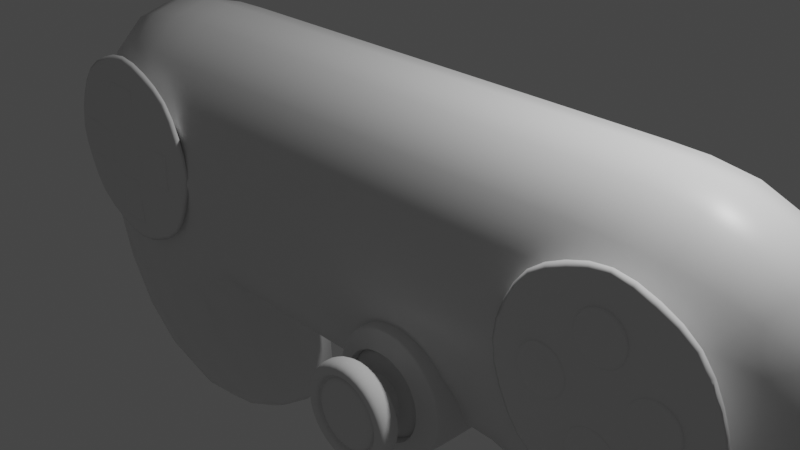 # Source: dualshock.blend  (saved by Blender 2.82.7; exported with 4.5.12 LTS)
import bpy
from mathutils import Matrix  # noqa: F401  (used for matrix-valued properties, if any)

bpy.ops.wm.read_factory_settings(use_empty=True)
scene = bpy.context.scene
scene.name = 'Scene'

# ---- collections
col_collection = bpy.data.collections.new('Collection'); scene.collection.children.link(col_collection)
col_r_stick = bpy.data.collections.new('r stick'); scene.collection.children.link(col_r_stick)
col_l_stick = bpy.data.collections.new('l stick'); scene.collection.children.link(col_l_stick)
col_cross_stick = bpy.data.collections.new('cross stick'); scene.collection.children.link(col_cross_stick)
col_buttons = bpy.data.collections.new('buttons'); scene.collection.children.link(col_buttons)

# ---- materials (node trees are filled in below, after node groups)
mat_material = bpy.data.materials.new('Material')
mat_material.alpha_threshold = 0.0
mat_material.use_transparent_shadow = False
mat_material.line_color = (0.0, 0.0, 0.0, 1.0)

# ---- material node trees
mat_material.use_nodes = True; mat_material.node_tree.nodes.clear()
_N = mat_material.node_tree.nodes; _L = mat_material.node_tree.links
n0 = _N.new('ShaderNodeOutputMaterial'); n0.name = 'Material Output'; n0.location = (300, 300)
n1 = _N.new('ShaderNodeBsdfPrincipled'); n1.name = 'Principled BSDF'; n1.location = (10, 300)
n1.distribution = 'GGX'
n1.subsurface_method = 'BURLEY'
n1.inputs[2].default_value = 0.4
n1.inputs[3].default_value = 1.45
n1.inputs[27].default_value = (0.0, 0.0, 0.0, 1.0)
n1.inputs[28].default_value = 1.0
_L.new(n1.outputs[0], n0.inputs[0])
n0.is_active_output = True

# ---- world
world_world = bpy.data.worlds.new('World'); scene.world = world_world
world_world.use_nodes = True; world_world.node_tree.nodes.clear()
_N = world_world.node_tree.nodes; _L = world_world.node_tree.links
n0 = _N.new('ShaderNodeOutputWorld'); n0.name = 'World Output'; n0.location = (300, 300)
n1 = _N.new('ShaderNodeBackground'); n1.name = 'Background'; n1.location = (10, 300)
n1.inputs[0].default_value = (0.05088, 0.05088, 0.05088, 1.0)
_L.new(n1.outputs[0], n0.inputs[0])
n0.is_active_output = True
world_world.color = (0.05088, 0.05088, 0.05088)
world_world.use_sun_shadow = False
world_world.sun_shadow_jitter_overblur = 0.0

# ---- cameras
cam_camera = bpy.data.cameras.new('Camera')
cam_camera.clip_end = 100.0
cam_camera.ortho_scale = 7.314

# ---- lights
light_light = bpy.data.lights.new('Light', 'POINT')
light_light.transmission_factor = 0.0
light_light.energy = 1000.0
light_light.shadow_soft_size = 0.1
light_light.shadow_maximum_resolution = 0.006
light_light.use_absolute_resolution = True

# ---- meshes
me_cube = bpy.data.meshes.new('Cube')
me_cube.from_pydata([(4.922, 1.184, 1.81), (4.922, 1.184, -1.81), (4.922, -1.184, 1.81), (4.922, -1.184, -1.81), (2.343, -1.184, -1.81), (2.343, 1.184, 1.81), (2.343, -1.184, 1.81), (2.343, 1.184, -1.81), (0.0, -1.184, 1.81), (0.0, 1.184, -1.81), (0.0, -1.184, -1.81), (0.0, 1.184, 1.81), (5.324, 0.2804, -5.049), (5.324, 2.649, -5.049), (2.746, 0.2804, -5.049), (2.746, 2.649, -5.049), (2.137, -1.184, -1.81), (2.137, 1.184, 1.81), (2.137, -1.184, 1.81), (2.137, 1.184, -1.81)], [], [(5, 0, 1, 7), (5, 6, 2, 0), (3, 4, 14, 12), (19, 17, 5, 7), (16, 19, 7, 4), (17, 18, 6, 5), (14, 15, 13, 12), (1, 3, 12, 13), (7, 1, 13, 15), (4, 7, 15, 14), (1, 0, 2, 3), (11, 8, 18, 17), (10, 9, 19, 16), (9, 11, 17, 19), (6, 18, 16, 4), (4, 3, 2, 6), (16, 18, 8, 10)])
me_cube.polygons.foreach_set('use_smooth', [True] * 17)
_uv = me_cube.uv_layers.new(name='UVMap')
_uv.uv.foreach_set('vector', [0.625, 0.6845, 0.625, 0.75, 0.375, 0.75, 0.375, 0.6845, 0.625, 0.6845, 0.875, 0.6845, 0.875, 0.75, 0.625, 0.75, 0.375, 0.0, 0.375, 0.06549, 0.375, 0.06549, 0.375, 0.0, 0.375, 0.6793, 0.625, 0.6793, 0.625, 0.6845, 0.375, 0.6845, 0.125, 0.6793, 0.375, 0.6793, 0.375, 0.6845, 0.125, 0.6845, 0.625, 0.6793, 0.875, 0.6793, 0.875, 0.6845, 0.625, 0.6845, 0.125, 0.6845, 0.375, 0.6845, 0.375, 0.75, 0.125, 0.75, 0.375, 0.75, 0.375, 1.0, 0.375, 1.0, 0.375, 0.75, 0.375, 0.6845, 0.375, 0.75, 0.375, 0.75, 0.375, 0.6845, 0.125, 0.6845, 0.375, 0.6845, 0.375, 0.6845, 0.125, 0.6845, 0.375, 0.75, 0.625, 0.75, 0.625, 1.0, 0.375, 1.0, 0.625, 0.625, 0.875, 0.625, 0.875, 0.6793, 0.625, 0.6793, 0.125, 0.625, 0.375, 0.625, 0.375, 0.6793, 0.125, 0.6793, 0.375, 0.625, 0.625, 0.625, 0.625, 0.6793, 0.375, 0.6793, 0.625, 0.06549, 0.625, 0.07071, 0.375, 0.07071, 0.375, 0.06549, 0.375, 0.06549, 0.375, 0.0, 0.625, 0.0, 0.625, 0.06549, 0.375, 0.07071, 0.625, 0.07071, 0.625, 0.125, 0.375, 0.125])
me_cube.materials.append(mat_material)
me_cube.use_remesh_preserve_volume = False
me_cube.use_remesh_preserve_attributes = False
me_cube.use_mirror_vertex_groups = False
me_cube.update()
me_cylinder = bpy.data.meshes.new('Cylinder')
me_cylinder.from_pydata([(4.682e-08, -0.3823, -0.2743), (-2.842e-14, 1.0, -1.0), (0.1939, -0.3823, -0.1939), (0.7071, 1.0, -0.7071), (0.2743, -0.3823, 2.114e-07), (1.0, 1.0, 1.192e-07), (0.1939, -0.3823, 0.1939), (0.7071, 1.0, 0.7071), (-1.719e-08, -0.3823, 0.2743), (-8.742e-08, 1.0, 1.0), (-0.1939, -0.3823, 0.1939), (-0.7071, 1.0, 0.7071), (-0.2743, -0.3823, 1.273e-07), (-1.0, 1.0, 5.96e-08), (-0.1939, -0.3823, -0.1939), (-0.7071, 1.0, -0.7071), (0.4883, 1.152, -0.4883), (-7.379e-08, 1.152, -0.6905), (0.6905, 1.152, 1.459e-07), (0.4883, 1.152, 0.4883), (-1.342e-07, 1.152, 0.6905), (-0.4883, 1.152, 0.4883), (-0.6905, 1.152, 1.047e-07), (-0.4883, 1.152, -0.4883), (0.1046, 0.5014, -0.1046), (-4.701e-08, 0.5014, -0.1479), (0.1479, 0.5014, 8.271e-08), (0.1046, 0.5014, 0.1046), (-8.301e-08, 0.5014, 0.1479), (-0.1046, 0.5014, 0.1046), (-0.1479, 0.5014, 5.571e-08), (-0.1046, 0.5014, -0.1046), (0.5043, 1.142, -0.5043), (0.7132, 1.142, 1.438e-07), (-1.307e-07, 1.142, 0.7132), (-0.5043, 1.142, 0.5043), (-0.5043, 1.142, -0.5043), (-6.837e-08, 1.142, -0.7132), (0.5043, 1.142, 0.5043), (-0.7132, 1.142, 1.013e-07), (0.9664, 1.034, 1.213e-07), (-0.6833, 1.034, 0.6833), (-8.02e-09, 1.034, -0.9664), (0.6833, 1.034, 0.6833), (-0.9664, 1.034, 6.373e-08), (0.6833, 1.034, -0.6833), (-9.25e-08, 1.034, 0.9664), (-0.6833, 1.034, -0.6833), (-2.842e-14, 0.05914, -1.0), (0.7071, 0.05914, -0.7071), (1.0, 0.05914, 1.911e-07), (0.7071, 0.05914, 0.7071), (-8.742e-08, 0.05914, 1.0), (-0.7071, 0.05914, 0.7071), (-1.0, 0.05914, 7.381e-08), (-0.7071, 0.05914, -0.7071), (-2.842e-14, -0.234, -1.0), (0.7071, -0.234, -0.7071), (1.0, -0.234, 2.049e-07), (0.7071, -0.234, 0.7071), (-8.742e-08, -0.234, 1.0), (-0.7071, -0.234, 0.7071), (-1.0, -0.234, 8.572e-08), (-0.7071, -0.234, -0.7071), (0.6237, 1.07, -0.6237), (0.564, 1.106, -0.564), (-1.052e-07, 1.07, 0.882), (-1.18e-07, 1.106, 0.7976), (-0.6237, 1.07, -0.6237), (-0.564, 1.106, -0.564), (0.7976, 1.106, 1.363e-07), (0.882, 1.07, 1.288e-07), (-0.564, 1.106, 0.564), (-0.6237, 1.07, 0.6237), (-4.825e-08, 1.106, -0.7976), (-2.814e-08, 1.07, -0.882), (0.564, 1.106, 0.564), (0.6237, 1.07, 0.6237), (-0.7976, 1.106, 8.88e-08), (-0.882, 1.07, 7.626e-08), (0.4003, 0.5014, -0.4003), (-6.05e-08, 0.5014, -0.5661), (0.5661, 0.5014, 1.097e-07), (0.4003, 0.5014, 0.4003), (-1.1e-07, 0.5014, 0.5661), (-0.4003, 0.5014, 0.4003), (-0.5661, 0.5014, 7.595e-08), (-0.4003, 0.5014, -0.4003)], [], [(48, 1, 3, 49), (49, 3, 5, 50), (50, 5, 7, 51), (51, 7, 9, 52), (52, 9, 11, 53), (53, 11, 13, 54), (33, 32, 16, 18), (54, 13, 15, 55), (55, 15, 1, 48), (0, 2, 4, 6, 8, 10, 12, 14), (23, 22, 86, 87), (35, 34, 20, 21), (37, 36, 23, 17), (32, 37, 17, 16), (38, 33, 18, 19), (39, 35, 21, 22), (34, 38, 19, 20), (36, 39, 22, 23), (24, 25, 31, 30, 29, 28, 27, 26), (21, 20, 84, 85), (19, 18, 82, 83), (16, 17, 81, 80), (17, 23, 87, 81), (22, 21, 85, 86), (20, 19, 83, 84), (18, 16, 80, 82), (69, 78, 39, 36), (67, 76, 38, 34), (78, 72, 35, 39), (76, 70, 33, 38), (65, 74, 37, 32), (74, 69, 36, 37), (72, 67, 34, 35), (70, 65, 32, 33), (5, 3, 45, 40), (11, 9, 46, 41), (1, 15, 47, 42), (3, 1, 42, 45), (7, 5, 40, 43), (13, 11, 41, 44), (9, 7, 43, 46), (15, 13, 44, 47), (63, 55, 48, 56), (62, 54, 55, 63), (61, 53, 54, 62), (60, 52, 53, 61), (59, 51, 52, 60), (58, 50, 51, 59), (57, 49, 50, 58), (56, 48, 49, 57), (2, 0, 56, 57), (4, 2, 57, 58), (6, 4, 58, 59), (8, 6, 59, 60), (10, 8, 60, 61), (12, 10, 61, 62), (14, 12, 62, 63), (0, 14, 63, 56), (40, 45, 64, 71), (71, 64, 65, 70), (41, 46, 66, 73), (73, 66, 67, 72), (42, 47, 68, 75), (75, 68, 69, 74), (45, 42, 75, 64), (64, 75, 74, 65), (43, 40, 71, 77), (77, 71, 70, 76), (44, 41, 73, 79), (79, 73, 72, 78), (46, 43, 77, 66), (66, 77, 76, 67), (47, 44, 79, 68), (68, 79, 78, 69), (25, 24, 80, 81), (24, 26, 82, 80), (26, 27, 83, 82), (27, 28, 84, 83), (28, 29, 85, 84), (29, 30, 86, 85), (30, 31, 87, 86), (31, 25, 81, 87)])
me_cylinder.polygons.foreach_set('use_smooth', [True] * 82)
_k = {(16, 17): 0.55294, (16, 18): 0.55294, (18, 19): 0.55294, (19, 20): 0.55294, (20, 21): 0.55294, (21, 22): 0.55294, (22, 23): 0.55294, (17, 23): 0.55294, (40, 45): 1.0, (41, 46): 1.0, (42, 47): 1.0, (42, 45): 1.0, (40, 43): 1.0, (41, 44): 1.0, (43, 46): 1.0, (44, 47): 1.0}
me_cylinder.attributes.new('crease_edge', 'FLOAT', 'EDGE').data.foreach_set('value', [_k.get((min(e.vertices), max(e.vertices)), 0.0) for e in me_cylinder.edges])
_uv = me_cylinder.uv_layers.new(name='UVMap')
_uv.uv.foreach_set('vector', [1.0, 0.5161, 1.0, 1.0, 0.875, 1.0, 0.875, 0.5161, 0.875, 0.5161, 0.875, 1.0, 0.75, 1.0, 0.75, 0.5161, 0.75, 0.5161, 0.75, 1.0, 0.625, 1.0, 0.625, 0.5161, 0.625, 0.5161, 0.625, 1.0, 0.5, 1.0, 0.5, 0.5161, 0.5, 0.5161, 0.5, 1.0, 0.375, 1.0, 0.375, 0.5161, 0.375, 0.5161, 0.375, 1.0, 0.25, 1.0, 0.25, 0.5161, 0.75, 1.0, 0.875, 1.0, 0.875, 1.0, 0.75, 1.0, 0.25, 0.5161, 0.25, 1.0, 0.125, 1.0, 0.125, 0.5161, 0.125, 0.5161, 0.125, 1.0, 0.0, 1.0, 0.0, 0.5161, 0.75, 0.3158, 0.7965, 0.2965, 0.8158, 0.25, 0.7965, 0.2035, 0.75, 0.1842, 0.7035, 0.2035, 0.6842, 0.25, 0.7035, 0.2965, 0.125, 1.0, 0.25, 1.0, 0.25, 1.0, 0.125, 1.0, 0.375, 1.0, 0.5, 1.0, 0.5, 1.0, 0.375, 1.0, 0.0, 1.0, 0.125, 1.0, 0.125, 1.0, 0.0, 1.0, 0.875, 1.0, 1.0, 1.0, 1.0, 1.0, 0.875, 1.0, 0.625, 1.0, 0.75, 1.0, 0.75, 1.0, 0.625, 1.0, 0.25, 1.0, 0.375, 1.0, 0.375, 1.0, 0.25, 1.0, 0.5, 1.0, 0.625, 1.0, 0.625, 1.0, 0.5, 1.0, 0.125, 1.0, 0.25, 1.0, 0.25, 1.0, 0.125, 1.0, 0.2943, 0.2943, 0.25, 0.3127, 0.2057, 0.2943, 0.1873, 0.25, 0.2057, 0.2057, 0.25, 0.1873, 0.2943, 0.2057, 0.3127, 0.25, 0.375, 1.0, 0.5, 1.0, 0.5, 1.0, 0.375, 1.0, 0.625, 1.0, 0.75, 1.0, 0.75, 1.0, 0.625, 1.0, 0.875, 1.0, 1.0, 1.0, 1.0, 1.0, 0.875, 1.0, 0.0, 1.0, 0.125, 1.0, 0.125, 1.0, 0.0, 1.0, 0.25, 1.0, 0.375, 1.0, 0.375, 1.0, 0.25, 1.0, 0.5, 1.0, 0.625, 1.0, 0.625, 1.0, 0.5, 1.0, 0.75, 1.0, 0.875, 1.0, 0.875, 1.0, 0.75, 1.0, 0.125, 1.0, 0.25, 1.0, 0.25, 1.0, 0.125, 1.0, 0.5, 1.0, 0.625, 1.0, 0.625, 1.0, 0.5, 1.0, 0.25, 1.0, 0.375, 1.0, 0.375, 1.0, 0.25, 1.0, 0.625, 1.0, 0.75, 1.0, 0.75, 1.0, 0.625, 1.0, 0.875, 1.0, 1.0, 1.0, 1.0, 1.0, 0.875, 1.0, 0.0, 1.0, 0.125, 1.0, 0.125, 1.0, 0.0, 1.0, 0.375, 1.0, 0.5, 1.0, 0.5, 1.0, 0.375, 1.0, 0.75, 1.0, 0.875, 1.0, 0.875, 1.0, 0.75, 1.0, 0.75, 1.0, 0.875, 1.0, 0.875, 1.0, 0.75, 1.0, 0.375, 1.0, 0.5, 1.0, 0.5, 1.0, 0.375, 1.0, 0.0, 1.0, 0.125, 1.0, 0.125, 1.0, 0.0, 1.0, 0.875, 1.0, 1.0, 1.0, 1.0, 1.0, 0.875, 1.0, 0.625, 1.0, 0.75, 1.0, 0.75, 1.0, 0.625, 1.0, 0.25, 1.0, 0.375, 1.0, 0.375, 1.0, 0.25, 1.0, 0.5, 1.0, 0.625, 1.0, 0.625, 1.0, 0.5, 1.0, 0.125, 1.0, 0.25, 1.0, 0.25, 1.0, 0.125, 1.0, 0.125, 0.5, 0.125, 0.5161, 0.0, 0.5161, 0.0, 0.5, 0.25, 0.5, 0.25, 0.5161, 0.125, 0.5161, 0.125, 0.5, 0.375, 0.5, 0.375, 0.5161, 0.25, 0.5161, 0.25, 0.5, 0.5, 0.5, 0.5, 0.5161, 0.375, 0.5161, 0.375, 0.5, 0.625, 0.5, 0.625, 0.5161, 0.5, 0.5161, 0.5, 0.5, 0.75, 0.5, 0.75, 0.5161, 0.625, 0.5161, 0.625, 0.5, 0.875, 0.5, 0.875, 0.5161, 0.75, 0.5161, 0.75, 0.5, 1.0, 0.5, 1.0, 0.5161, 0.875, 0.5161, 0.875, 0.5, 0.7965, 0.2965, 0.75, 0.3158, 0.75, 0.49, 0.9197, 0.4197, 0.8158, 0.25, 0.7965, 0.2965, 0.9197, 0.4197, 0.99, 0.25, 0.7965, 0.2035, 0.8158, 0.25, 0.99, 0.25, 0.9197, 0.08029, 0.75, 0.1842, 0.7965, 0.2035, 0.9197, 0.08029, 0.75, 0.01, 0.7035, 0.2035, 0.75, 0.1842, 0.75, 0.01, 0.5803, 0.08029, 0.6842, 0.25, 0.7035, 0.2035, 0.5803, 0.08029, 0.51, 0.25, 0.7035, 0.2965, 0.6842, 0.25, 0.51, 0.25, 0.5803, 0.4197, 0.75, 0.3158, 0.7035, 0.2965, 0.5803, 0.4197, 0.75, 0.49, 0.75, 1.0, 0.875, 1.0, 0.875, 1.0, 0.75, 1.0, 0.75, 1.0, 0.875, 1.0, 0.875, 1.0, 0.75, 1.0, 0.375, 1.0, 0.5, 1.0, 0.5, 1.0, 0.375, 1.0, 0.375, 1.0, 0.5, 1.0, 0.5, 1.0, 0.375, 1.0, 0.0, 1.0, 0.125, 1.0, 0.125, 1.0, 0.0, 1.0, 0.0, 1.0, 0.125, 1.0, 0.125, 1.0, 0.0, 1.0, 0.875, 1.0, 1.0, 1.0, 1.0, 1.0, 0.875, 1.0, 0.875, 1.0, 1.0, 1.0, 1.0, 1.0, 0.875, 1.0, 0.625, 1.0, 0.75, 1.0, 0.75, 1.0, 0.625, 1.0, 0.625, 1.0, 0.75, 1.0, 0.75, 1.0, 0.625, 1.0, 0.25, 1.0, 0.375, 1.0, 0.375, 1.0, 0.25, 1.0, 0.25, 1.0, 0.375, 1.0, 0.375, 1.0, 0.25, 1.0, 0.5, 1.0, 0.625, 1.0, 0.625, 1.0, 0.5, 1.0, 0.5, 1.0, 0.625, 1.0, 0.625, 1.0, 0.5, 1.0, 0.125, 1.0, 0.25, 1.0, 0.25, 1.0, 0.125, 1.0, 0.125, 1.0, 0.25, 1.0, 0.25, 1.0, 0.125, 1.0, 0.25, 0.3127, 0.2943, 0.2943, 0.4197, 0.4197, 0.25, 0.49, 0.2943, 0.2943, 0.3127, 0.25, 0.49, 0.25, 0.4197, 0.4197, 0.3127, 0.25, 0.2943, 0.2057, 0.4197, 0.08029, 0.49, 0.25, 0.2943, 0.2057, 0.25, 0.1873, 0.25, 0.01, 0.4197, 0.08029, 0.25, 0.1873, 0.2057, 0.2057, 0.08029, 0.08029, 0.25, 0.01, 0.2057, 0.2057, 0.1873, 0.25, 0.01, 0.25, 0.08029, 0.08029, 0.1873, 0.25, 0.2057, 0.2943, 0.08029, 0.4197, 0.01, 0.25, 0.2057, 0.2943, 0.25, 0.3127, 0.25, 0.49, 0.08029, 0.4197])
me_cylinder.use_remesh_fix_poles = True
me_cylinder.use_remesh_preserve_attributes = False
me_cylinder.use_mirror_vertex_groups = False
me_cylinder.update()
me_sphere = bpy.data.meshes.new('Sphere')
me_sphere.from_pydata([(0.0, 0.7071, 0.7071), (0.0, 0.9239, 0.3827), (0.0, 0.9239, -0.3827), (0.0, 0.3827, -0.9239), (0.1464, 0.3536, 0.9239), (0.2706, 0.6533, 0.7071), (0.3536, 0.8536, 0.3827), (0.3827, 0.9239, -4.371e-08), (0.3536, 0.8536, -0.3827), (0.2706, 0.6533, -0.7071), (0.1464, 0.3536, -0.9239), (0.2706, 0.2706, 0.9239), (0.5, 0.5, 0.7071), (0.6533, 0.6533, 0.3827), (0.7071, 0.7071, -4.371e-08), (0.6533, 0.6533, -0.3827), (0.5, 0.5, -0.7071), (0.2706, 0.2706, -0.9239), (0.3536, 0.1464, 0.9239), (0.6533, 0.2706, 0.7071), (0.8536, 0.3536, 0.3827), (0.9239, 0.3827, -4.371e-08), (0.8536, 0.3536, -0.3827), (0.6533, 0.2706, -0.7071), (0.3536, 0.1464, -0.9239), (0.3827, 1.307e-07, 0.9239), (0.7071, 7.11e-08, 0.7071), (0.9239, 1.149e-08, 0.3827), (1.0, 1.149e-08, -4.371e-08), (0.9239, 1.149e-08, -0.3827), (0.7071, 7.11e-08, -0.7071), (0.3827, 5.62e-08, -0.9239), (0.3536, -0.1464, 0.9239), (0.6533, -0.2706, 0.7071), (0.8536, -0.3536, 0.3827), (0.9239, -0.3827, -4.371e-08), (0.8536, -0.3536, -0.3827), (0.6533, -0.2706, -0.7071), (0.3536, -0.1464, -0.9239), (0.2706, -0.2706, 0.9239), (0.5, -0.5, 0.7071), (0.6533, -0.6533, 0.3827), (0.7071, -0.7071, -4.371e-08), (0.6533, -0.6533, -0.3827), (0.5, -0.5, -0.7071), (0.2706, -0.2706, -0.9239), (0.1464, -0.3536, 0.9239), (0.2706, -0.6533, 0.7071), (0.3536, -0.8536, 0.3827), (0.3827, -0.9239, -4.371e-08), (0.3536, -0.8536, -0.3827), (0.2706, -0.6533, -0.7071), (0.1464, -0.3536, -0.9239), (-7.268e-08, -0.3827, 0.9239), (-2.664e-07, -0.7071, 0.7071), (-2.962e-07, -0.9239, 0.3827), (-3.26e-07, -1.0, -4.371e-08), (-2.962e-07, -0.9239, -0.3827), (-2.664e-07, -0.7071, -0.7071), (-1.621e-07, -0.3827, -0.9239), (-0.1464, -0.3536, 0.9239), (-0.2706, -0.6533, 0.7071), (-0.3536, -0.8536, 0.3827), (-0.3827, -0.9239, -4.371e-08), (-0.3536, -0.8536, -0.3827), (-0.2706, -0.6533, -0.7071), (-0.1464, -0.3536, -0.9239), (-0.2706, -0.2706, 0.9239), (-0.5, -0.5, 0.7071), (-0.6533, -0.6533, 0.3827), (-0.7071, -0.7071, -4.371e-08), (-0.6533, -0.6533, -0.3827), (-0.5, -0.5, -0.7071), (-0.2706, -0.2706, -0.9239), (-0.3536, -0.1464, 0.9239), (-0.6533, -0.2706, 0.7071), (-0.8536, -0.3536, 0.3827), (-0.9239, -0.3827, -4.371e-08), (-0.8536, -0.3536, -0.3827), (-0.6533, -0.2706, -0.7071), (-0.3536, -0.1464, -0.9239), (-0.3827, 2.499e-07, 0.9239), (-0.7071, 4.883e-07, 0.7071), (-0.9239, 5.181e-07, 0.3827), (-1.0, 6.075e-07, -4.371e-08), (-0.9239, 5.181e-07, -0.3827), (-0.7071, 4.883e-07, -0.7071), (-0.3827, 3.393e-07, -0.9239), (-0.3536, 0.1464, 0.9239), (-0.6533, 0.2706, 0.7071), (-0.8536, 0.3536, 0.3827), (-0.9239, 0.3827, -4.371e-08), (-0.8536, 0.3536, -0.3827), (-0.6533, 0.2706, -0.7071), (-0.3536, 0.1464, -0.9239), (-0.2706, 0.2706, 0.9239), (-0.5, 0.5, 0.7071), (-0.6533, 0.6533, 0.3827), (-0.7071, 0.7071, -4.371e-08), (-0.6533, 0.6533, -0.3827), (-0.5, 0.5, -0.7071), (-0.2706, 0.2706, -0.9239), (-0.1464, 0.3536, 0.9239), (-0.2706, 0.6533, 0.7071), (-0.3536, 0.8536, 0.3827), (-0.3827, 0.9239, -4.371e-08), (-0.3536, 0.8536, -0.3827), (-0.2706, 0.6533, -0.7071), (-0.1464, 0.3536, -0.9239), (-6.75e-14, 5.063e-14, 1.0), (1.061e-07, 0.3827, 0.9239), (6.575e-07, 1.0, -4.371e-08), (4.34e-07, 0.7071, -0.7071), (0.0, 1.51e-07, -1.0)], [], [(111, 1, 6, 7), (0, 110, 4, 5), (3, 112, 9, 10), (2, 111, 7, 8), (1, 0, 5, 6), (110, 109, 4), (113, 3, 10), (112, 2, 8, 9), (10, 9, 16, 17), (8, 7, 14, 15), (6, 5, 12, 13), (4, 109, 11), (113, 10, 17), (9, 8, 15, 16), (7, 6, 13, 14), (5, 4, 11, 12), (11, 109, 18), (113, 17, 24), (16, 15, 22, 23), (14, 13, 20, 21), (12, 11, 18, 19), (17, 16, 23, 24), (15, 14, 21, 22), (13, 12, 19, 20), (23, 22, 29, 30), (21, 20, 27, 28), (19, 18, 25, 26), (24, 23, 30, 31), (22, 21, 28, 29), (20, 19, 26, 27), (18, 109, 25), (113, 24, 31), (31, 30, 37, 38), (29, 28, 35, 36), (27, 26, 33, 34), (25, 109, 32), (113, 31, 38), (30, 29, 36, 37), (28, 27, 34, 35), (26, 25, 32, 33), (36, 35, 42, 43), (34, 33, 40, 41), (32, 109, 39), (113, 38, 45), (37, 36, 43, 44), (35, 34, 41, 42), (33, 32, 39, 40), (38, 37, 44, 45), (113, 45, 52), (44, 43, 50, 51), (42, 41, 48, 49), (40, 39, 46, 47), (45, 44, 51, 52), (43, 42, 49, 50), (41, 40, 47, 48), (39, 109, 46), (49, 48, 55, 56), (47, 46, 53, 54), (52, 51, 58, 59), (50, 49, 56, 57), (48, 47, 54, 55), (46, 109, 53), (113, 52, 59), (51, 50, 57, 58), (59, 58, 65, 66), (57, 56, 63, 64), (55, 54, 61, 62), (53, 109, 60), (113, 59, 66), (58, 57, 64, 65), (56, 55, 62, 63), (54, 53, 60, 61), (62, 61, 68, 69), (60, 109, 67), (113, 66, 73), (65, 64, 71, 72), (63, 62, 69, 70), (61, 60, 67, 68), (66, 65, 72, 73), (64, 63, 70, 71), (113, 73, 80), (72, 71, 78, 79), (70, 69, 76, 77), (68, 67, 74, 75), (73, 72, 79, 80), (71, 70, 77, 78), (69, 68, 75, 76), (67, 109, 74), (75, 74, 81, 82), (80, 79, 86, 87), (78, 77, 84, 85), (76, 75, 82, 83), (74, 109, 81), (113, 80, 87), (79, 78, 85, 86), (77, 76, 83, 84), (87, 86, 93, 94), (85, 84, 91, 92), (83, 82, 89, 90), (81, 109, 88), (113, 87, 94), (86, 85, 92, 93), (84, 83, 90, 91), (82, 81, 88, 89), (88, 109, 95), (113, 94, 101), (93, 92, 99, 100), (91, 90, 97, 98), (89, 88, 95, 96), (94, 93, 100, 101), (92, 91, 98, 99), (90, 89, 96, 97), (100, 99, 106, 107), (98, 97, 104, 105), (96, 95, 102, 103), (101, 100, 107, 108), (99, 98, 105, 106), (97, 96, 103, 104), (95, 109, 102), (113, 101, 108), (108, 107, 112, 3), (106, 105, 111, 2), (104, 103, 0, 1), (102, 109, 110), (113, 108, 3), (107, 106, 2, 112), (105, 104, 1, 111), (103, 102, 110, 0)])
me_sphere.polygons.foreach_set('use_smooth', [True] * 128)
_uv = me_sphere.uv_layers.new(name='UVMap')
_uv.uv.foreach_set('vector', [0.75, 0.5, 0.75, 0.625, 0.6875, 0.625, 0.6875, 0.5, 0.75, 0.75, 0.75, 0.875, 0.6875, 0.875, 0.6875, 0.75, 0.75, 0.125, 0.75, 0.25, 0.6875, 0.25, 0.6875, 0.125, 0.75, 0.375, 0.75, 0.5, 0.6875, 0.5, 0.6875, 0.375, 0.75, 0.625, 0.75, 0.75, 0.6875, 0.75, 0.6875, 0.625, 0.75, 0.875, 0.7188, 1.0, 0.6875, 0.875, 0.7188, 0.0, 0.75, 0.125, 0.6875, 0.125, 0.75, 0.25, 0.75, 0.375, 0.6875, 0.375, 0.6875, 0.25, 0.6875, 0.125, 0.6875, 0.25, 0.625, 0.25, 0.625, 0.125, 0.6875, 0.375, 0.6875, 0.5, 0.625, 0.5, 0.625, 0.375, 0.6875, 0.625, 0.6875, 0.75, 0.625, 0.75, 0.625, 0.625, 0.6875, 0.875, 0.6562, 1.0, 0.625, 0.875, 0.6562, 0.0, 0.6875, 0.125, 0.625, 0.125, 0.6875, 0.25, 0.6875, 0.375, 0.625, 0.375, 0.625, 0.25, 0.6875, 0.5, 0.6875, 0.625, 0.625, 0.625, 0.625, 0.5, 0.6875, 0.75, 0.6875, 0.875, 0.625, 0.875, 0.625, 0.75, 0.625, 0.875, 0.5938, 1.0, 0.5625, 0.875, 0.5938, 0.0, 0.625, 0.125, 0.5625, 0.125, 0.625, 0.25, 0.625, 0.375, 0.5625, 0.375, 0.5625, 0.25, 0.625, 0.5, 0.625, 0.625, 0.5625, 0.625, 0.5625, 0.5, 0.625, 0.75, 0.625, 0.875, 0.5625, 0.875, 0.5625, 0.75, 0.625, 0.125, 0.625, 0.25, 0.5625, 0.25, 0.5625, 0.125, 0.625, 0.375, 0.625, 0.5, 0.5625, 0.5, 0.5625, 0.375, 0.625, 0.625, 0.625, 0.75, 0.5625, 0.75, 0.5625, 0.625, 0.5625, 0.25, 0.5625, 0.375, 0.5, 0.375, 0.5, 0.25, 0.5625, 0.5, 0.5625, 0.625, 0.5, 0.625, 0.5, 0.5, 0.5625, 0.75, 0.5625, 0.875, 0.5, 0.875, 0.5, 0.75, 0.5625, 0.125, 0.5625, 0.25, 0.5, 0.25, 0.5, 0.125, 0.5625, 0.375, 0.5625, 0.5, 0.5, 0.5, 0.5, 0.375, 0.5625, 0.625, 0.5625, 0.75, 0.5, 0.75, 0.5, 0.625, 0.5625, 0.875, 0.5313, 1.0, 0.5, 0.875, 0.5313, 0.0, 0.5625, 0.125, 0.5, 0.125, 0.5, 0.125, 0.5, 0.25, 0.4375, 0.25, 0.4375, 0.125, 0.5, 0.375, 0.5, 0.5, 0.4375, 0.5, 0.4375, 0.375, 0.5, 0.625, 0.5, 0.75, 0.4375, 0.75, 0.4375, 0.625, 0.5, 0.875, 0.4688, 1.0, 0.4375, 0.875, 0.4688, 0.0, 0.5, 0.125, 0.4375, 0.125, 0.5, 0.25, 0.5, 0.375, 0.4375, 0.375, 0.4375, 0.25, 0.5, 0.5, 0.5, 0.625, 0.4375, 0.625, 0.4375, 0.5, 0.5, 0.75, 0.5, 0.875, 0.4375, 0.875, 0.4375, 0.75, 0.4375, 0.375, 0.4375, 0.5, 0.375, 0.5, 0.375, 0.375, 0.4375, 0.625, 0.4375, 0.75, 0.375, 0.75, 0.375, 0.625, 0.4375, 0.875, 0.4063, 1.0, 0.375, 0.875, 0.4063, 0.0, 0.4375, 0.125, 0.375, 0.125, 0.4375, 0.25, 0.4375, 0.375, 0.375, 0.375, 0.375, 0.25, 0.4375, 0.5, 0.4375, 0.625, 0.375, 0.625, 0.375, 0.5, 0.4375, 0.75, 0.4375, 0.875, 0.375, 0.875, 0.375, 0.75, 0.4375, 0.125, 0.4375, 0.25, 0.375, 0.25, 0.375, 0.125, 0.3438, 0.0, 0.375, 0.125, 0.3125, 0.125, 0.375, 0.25, 0.375, 0.375, 0.3125, 0.375, 0.3125, 0.25, 0.375, 0.5, 0.375, 0.625, 0.3125, 0.625, 0.3125, 0.5, 0.375, 0.75, 0.375, 0.875, 0.3125, 0.875, 0.3125, 0.75, 0.375, 0.125, 0.375, 0.25, 0.3125, 0.25, 0.3125, 0.125, 0.375, 0.375, 0.375, 0.5, 0.3125, 0.5, 0.3125, 0.375, 0.375, 0.625, 0.375, 0.75, 0.3125, 0.75, 0.3125, 0.625, 0.375, 0.875, 0.3438, 1.0, 0.3125, 0.875, 0.3125, 0.5, 0.3125, 0.625, 0.25, 0.625, 0.25, 0.5, 0.3125, 0.75, 0.3125, 0.875, 0.25, 0.875, 0.25, 0.75, 0.3125, 0.125, 0.3125, 0.25, 0.25, 0.25, 0.25, 0.125, 0.3125, 0.375, 0.3125, 0.5, 0.25, 0.5, 0.25, 0.375, 0.3125, 0.625, 0.3125, 0.75, 0.25, 0.75, 0.25, 0.625, 0.3125, 0.875, 0.2812, 1.0, 0.25, 0.875, 0.2812, 0.0, 0.3125, 0.125, 0.25, 0.125, 0.3125, 0.25, 0.3125, 0.375, 0.25, 0.375, 0.25, 0.25, 0.25, 0.125, 0.25, 0.25, 0.1875, 0.25, 0.1875, 0.125, 0.25, 0.375, 0.25, 0.5, 0.1875, 0.5, 0.1875, 0.375, 0.25, 0.625, 0.25, 0.75, 0.1875, 0.75, 0.1875, 0.625, 0.25, 0.875, 0.2187, 1.0, 0.1875, 0.875, 0.2187, 0.0, 0.25, 0.125, 0.1875, 0.125, 0.25, 0.25, 0.25, 0.375, 0.1875, 0.375, 0.1875, 0.25, 0.25, 0.5, 0.25, 0.625, 0.1875, 0.625, 0.1875, 0.5, 0.25, 0.75, 0.25, 0.875, 0.1875, 0.875, 0.1875, 0.75, 0.1875, 0.625, 0.1875, 0.75, 0.125, 0.75, 0.125, 0.625, 0.1875, 0.875, 0.1562, 1.0, 0.125, 0.875, 0.1562, 0.0, 0.1875, 0.125, 0.125, 0.125, 0.1875, 0.25, 0.1875, 0.375, 0.125, 0.375, 0.125, 0.25, 0.1875, 0.5, 0.1875, 0.625, 0.125, 0.625, 0.125, 0.5, 0.1875, 0.75, 0.1875, 0.875, 0.125, 0.875, 0.125, 0.75, 0.1875, 0.125, 0.1875, 0.25, 0.125, 0.25, 0.125, 0.125, 0.1875, 0.375, 0.1875, 0.5, 0.125, 0.5, 0.125, 0.375, 0.09375, 0.0, 0.125, 0.125, 0.0625, 0.125, 0.125, 0.25, 0.125, 0.375, 0.0625, 0.375, 0.0625, 0.25, 0.125, 0.5, 0.125, 0.625, 0.0625, 0.625, 0.0625, 0.5, 0.125, 0.75, 0.125, 0.875, 0.0625, 0.875, 0.0625, 0.75, 0.125, 0.125, 0.125, 0.25, 0.0625, 0.25, 0.0625, 0.125, 0.125, 0.375, 0.125, 0.5, 0.0625, 0.5, 0.0625, 0.375, 0.125, 0.625, 0.125, 0.75, 0.0625, 0.75, 0.0625, 0.625, 0.125, 0.875, 0.09375, 1.0, 0.0625, 0.875, 0.0625, 0.75, 0.0625, 0.875, 0.0, 0.875, 0.0, 0.75, 0.0625, 0.125, 0.0625, 0.25, 0.0, 0.25, 0.0, 0.125, 0.0625, 0.375, 0.0625, 0.5, 0.0, 0.5, 0.0, 0.375, 0.0625, 0.625, 0.0625, 0.75, 0.0, 0.75, 0.0, 0.625, 0.0625, 0.875, 0.03125, 1.0, 0.0, 0.875, 0.03125, 0.0, 0.0625, 0.125, 0.0, 0.125, 0.0625, 0.25, 0.0625, 0.375, 0.0, 0.375, 0.0, 0.25, 0.0625, 0.5, 0.0625, 0.625, 0.0, 0.625, 0.0, 0.5, 1.0, 0.125, 1.0, 0.25, 0.9375, 0.25, 0.9375, 0.125, 1.0, 0.375, 1.0, 0.5, 0.9375, 0.5, 0.9375, 0.375, 1.0, 0.625, 1.0, 0.75, 0.9375, 0.75, 0.9375, 0.625, 1.0, 0.875, 0.9687, 1.0, 0.9375, 0.875, 0.9687, 0.0, 1.0, 0.125, 0.9375, 0.125, 1.0, 0.25, 1.0, 0.375, 0.9375, 0.375, 0.9375, 0.25, 1.0, 0.5, 1.0, 0.625, 0.9375, 0.625, 0.9375, 0.5, 1.0, 0.75, 1.0, 0.875, 0.9375, 0.875, 0.9375, 0.75, 0.9375, 0.875, 0.9062, 1.0, 0.875, 0.875, 0.9062, 0.0, 0.9375, 0.125, 0.875, 0.125, 0.9375, 0.25, 0.9375, 0.375, 0.875, 0.375, 0.875, 0.25, 0.9375, 0.5, 0.9375, 0.625, 0.875, 0.625, 0.875, 0.5, 0.9375, 0.75, 0.9375, 0.875, 0.875, 0.875, 0.875, 0.75, 0.9375, 0.125, 0.9375, 0.25, 0.875, 0.25, 0.875, 0.125, 0.9375, 0.375, 0.9375, 0.5, 0.875, 0.5, 0.875, 0.375, 0.9375, 0.625, 0.9375, 0.75, 0.875, 0.75, 0.875, 0.625, 0.875, 0.25, 0.875, 0.375, 0.8125, 0.375, 0.8125, 0.25, 0.875, 0.5, 0.875, 0.625, 0.8125, 0.625, 0.8125, 0.5, 0.875, 0.75, 0.875, 0.875, 0.8125, 0.875, 0.8125, 0.75, 0.875, 0.125, 0.875, 0.25, 0.8125, 0.25, 0.8125, 0.125, 0.875, 0.375, 0.875, 0.5, 0.8125, 0.5, 0.8125, 0.375, 0.875, 0.625, 0.875, 0.75, 0.8125, 0.75, 0.8125, 0.625, 0.875, 0.875, 0.8437, 1.0, 0.8125, 0.875, 0.8437, 0.0, 0.875, 0.125, 0.8125, 0.125, 0.8125, 0.125, 0.8125, 0.25, 0.75, 0.25, 0.75, 0.125, 0.8125, 0.375, 0.8125, 0.5, 0.75, 0.5, 0.75, 0.375, 0.8125, 0.625, 0.8125, 0.75, 0.75, 0.75, 0.75, 0.625, 0.8125, 0.875, 0.7812, 1.0, 0.75, 0.875, 0.7812, 0.0, 0.8125, 0.125, 0.75, 0.125, 0.8125, 0.25, 0.8125, 0.375, 0.75, 0.375, 0.75, 0.25, 0.8125, 0.5, 0.8125, 0.625, 0.75, 0.625, 0.75, 0.5, 0.8125, 0.75, 0.8125, 0.875, 0.75, 0.875, 0.75, 0.75])
me_sphere.use_remesh_fix_poles = True
me_sphere.use_remesh_preserve_attributes = False
me_sphere.use_mirror_vertex_groups = False
me_sphere.update()
me_cylinder_001 = bpy.data.meshes.new('Cylinder.001')
me_cylinder_001.from_pydata([(0.0, 1.0, -0.1467), (0.0, 1.0, 1.0), (0.7071, 0.7071, -0.1467), (0.7071, 0.7071, 1.0), (1.0, -4.371e-08, -0.1467), (1.0, -4.371e-08, 1.0), (0.7071, -0.7071, -0.1467), (0.7071, -0.7071, 1.0), (-8.742e-08, -1.0, -0.1467), (-8.742e-08, -1.0, 1.0), (-0.7071, -0.7071, -0.1467), (-0.7071, -0.7071, 1.0), (-1.0, 1.192e-08, -0.1467), (-1.0, 1.192e-08, 1.0), (-0.7071, 0.7071, -0.1467), (-0.7071, 0.7071, 1.0), (0.0, 1.0, -0.05118), (0.7071, 0.7071, -0.05118), (1.0, -4.371e-08, -0.05118), (0.7071, -0.7071, -0.05118), (-8.742e-08, -1.0, -0.05118), (-0.7071, -0.7071, -0.05118), (-1.0, 1.192e-08, -0.05118), (-0.7071, 0.7071, -0.05118), (0.0, 1.0, 1.0), (0.7071, 0.7071, 1.0), (1.0, -4.371e-08, 1.0), (0.7071, -0.7071, 1.0), (-8.742e-08, -1.0, 1.0), (-0.7071, -0.7071, 1.0), (-1.0, 1.192e-08, 1.0), (-0.7071, 0.7071, 1.0), (1.592, 1.592, 1.0), (-1.194e-06, 2.252, 1.0), (2.252, -9.842e-08, 1.0), (1.592, -1.592, 1.0), (-1.39e-06, -2.252, 1.0), (-1.592, -1.592, 1.0), (-2.252, 2.685e-08, 1.0), (-1.592, 1.592, 1.0), (1.166, 1.166, 2.059), (-1.164e-06, 1.65, 2.059), (1.65, -6.929e-08, 2.059), (1.166, -1.166, 2.059), (-1.331e-06, -1.65, 2.059), (-1.166, -1.166, 2.059), (-1.65, 2.685e-08, 2.059), (-1.166, 1.166, 2.059), (1.592, 1.592, 2.059), (-1.202e-06, 2.252, 2.059), (2.252, -9.842e-08, 2.059), (1.592, -1.592, 2.059), (-1.399e-06, -2.252, 2.059), (-1.592, -1.592, 2.059), (-2.252, 2.685e-08, 2.059), (-1.592, 1.592, 2.059), (1.065, 1.065, 1.798), (-1.152e-06, 1.506, 1.798), (1.506, -6.465e-08, 1.798), (1.065, -1.065, 1.798), (-1.313e-06, -1.506, 1.798), (-1.065, -1.065, 1.798), (-1.506, 2.685e-08, 1.798), (-1.065, 1.065, 1.798), (1.166, 1.166, 1.798), (-1.164e-06, 1.65, 1.798), (1.65, -6.929e-08, 1.798), (1.166, -1.166, 1.798), (-1.331e-06, -1.65, 1.798), (-1.166, -1.166, 1.798), (-1.65, 2.685e-08, 1.798), (-1.166, 1.166, 1.798), (1.065, 1.065, 2.031), (-1.157e-06, 1.506, 2.031), (1.506, -6.465e-08, 2.031), (1.065, -1.065, 2.031), (-1.318e-06, -1.506, 2.031), (-1.065, -1.065, 2.031), (-1.506, 2.685e-08, 2.031), (-1.065, 1.065, 2.031)], [], [(24, 1, 3, 25), (25, 3, 5, 26), (26, 5, 7, 27), (27, 7, 9, 28), (28, 9, 11, 29), (29, 11, 13, 30), (1, 15, 39, 33), (30, 13, 15, 31), (31, 15, 1, 24), (0, 2, 4, 6, 8, 10, 12, 14), (14, 23, 16, 0), (12, 22, 23, 14), (10, 21, 22, 12), (8, 20, 21, 10), (6, 19, 20, 8), (4, 18, 19, 6), (2, 17, 18, 4), (0, 16, 17, 2), (23, 31, 24, 16), (22, 30, 31, 23), (21, 29, 30, 22), (20, 28, 29, 21), (19, 27, 28, 20), (18, 26, 27, 19), (17, 25, 26, 18), (16, 24, 25, 17), (39, 38, 54, 55), (3, 1, 33, 32), (7, 5, 34, 35), (13, 11, 37, 38), (9, 7, 35, 36), (15, 13, 38, 39), (5, 3, 32, 34), (11, 9, 36, 37), (44, 43, 67, 68), (37, 36, 52, 53), (35, 34, 50, 51), (32, 33, 49, 48), (33, 39, 55, 49), (38, 37, 53, 54), (36, 35, 51, 52), (34, 32, 48, 50), (41, 40, 48, 49), (40, 42, 50, 48), (42, 43, 51, 50), (43, 44, 52, 51), (44, 45, 53, 52), (45, 46, 54, 53), (46, 47, 55, 54), (47, 41, 49, 55), (58, 56, 72, 74), (42, 40, 64, 66), (47, 46, 70, 71), (45, 44, 68, 69), (43, 42, 66, 67), (40, 41, 65, 64), (41, 47, 71, 65), (46, 45, 69, 70), (57, 56, 64, 65), (56, 58, 66, 64), (58, 59, 67, 66), (59, 60, 68, 67), (60, 61, 69, 68), (61, 62, 70, 69), (62, 63, 71, 70), (63, 57, 65, 71), (72, 73, 79, 78, 77, 76, 75, 74), (63, 62, 78, 79), (61, 60, 76, 77), (59, 58, 74, 75), (56, 57, 73, 72), (57, 63, 79, 73), (62, 61, 77, 78), (60, 59, 75, 76)])
me_cylinder_001.polygons.foreach_set('use_smooth', [True] * 74)
_uv = me_cylinder_001.uv_layers.new(name='UVMap')
_uv.uv.foreach_set('vector', [1.0, 1.0, 1.0, 1.0, 0.875, 1.0, 0.875, 1.0, 0.875, 1.0, 0.875, 1.0, 0.75, 1.0, 0.75, 1.0, 0.75, 1.0, 0.75, 1.0, 0.625, 1.0, 0.625, 1.0, 0.625, 1.0, 0.625, 1.0, 0.5, 1.0, 0.5, 1.0, 0.5, 1.0, 0.5, 1.0, 0.375, 1.0, 0.375, 1.0, 0.375, 1.0, 0.375, 1.0, 0.25, 1.0, 0.25, 1.0, 0.0, 1.0, 0.125, 1.0, 0.125, 1.0, 0.0, 1.0, 0.25, 1.0, 0.25, 1.0, 0.125, 1.0, 0.125, 1.0, 0.125, 1.0, 0.125, 1.0, 0.0, 1.0, 0.0, 1.0, 0.75, 0.49, 0.9197, 0.4197, 0.99, 0.25, 0.9197, 0.08029, 0.75, 0.01, 0.5803, 0.08029, 0.51, 0.25, 0.5803, 0.4197, 0.125, 0.5, 0.125, 0.5417, 0.0, 0.5417, 0.0, 0.5, 0.25, 0.5, 0.25, 0.5417, 0.125, 0.5417, 0.125, 0.5, 0.375, 0.5, 0.375, 0.5417, 0.25, 0.5417, 0.25, 0.5, 0.5, 0.5, 0.5, 0.5417, 0.375, 0.5417, 0.375, 0.5, 0.625, 0.5, 0.625, 0.5417, 0.5, 0.5417, 0.5, 0.5, 0.75, 0.5, 0.75, 0.5417, 0.625, 0.5417, 0.625, 0.5, 0.875, 0.5, 0.875, 0.5417, 0.75, 0.5417, 0.75, 0.5, 1.0, 0.5, 1.0, 0.5417, 0.875, 0.5417, 0.875, 0.5, 0.125, 0.5417, 0.125, 1.0, 0.0, 1.0, 0.0, 0.5417, 0.25, 0.5417, 0.25, 1.0, 0.125, 1.0, 0.125, 0.5417, 0.375, 0.5417, 0.375, 1.0, 0.25, 1.0, 0.25, 0.5417, 0.5, 0.5417, 0.5, 1.0, 0.375, 1.0, 0.375, 0.5417, 0.625, 0.5417, 0.625, 1.0, 0.5, 1.0, 0.5, 0.5417, 0.75, 0.5417, 0.75, 1.0, 0.625, 1.0, 0.625, 0.5417, 0.875, 0.5417, 0.875, 1.0, 0.75, 1.0, 0.75, 0.5417, 1.0, 0.5417, 1.0, 1.0, 0.875, 1.0, 0.875, 0.5417, 0.125, 1.0, 0.25, 1.0, 0.25, 1.0, 0.125, 1.0, 0.875, 1.0, 1.0, 1.0, 1.0, 1.0, 0.875, 1.0, 0.625, 1.0, 0.75, 1.0, 0.75, 1.0, 0.625, 1.0, 0.25, 1.0, 0.375, 1.0, 0.375, 1.0, 0.25, 1.0, 0.5, 1.0, 0.625, 1.0, 0.625, 1.0, 0.5, 1.0, 0.125, 1.0, 0.25, 1.0, 0.25, 1.0, 0.125, 1.0, 0.75, 1.0, 0.875, 1.0, 0.875, 1.0, 0.75, 1.0, 0.375, 1.0, 0.5, 1.0, 0.5, 1.0, 0.375, 1.0, 0.25, 0.07416, 0.3743, 0.1257, 0.3743, 0.1257, 0.25, 0.07416, 0.375, 1.0, 0.5, 1.0, 0.5, 1.0, 0.375, 1.0, 0.625, 1.0, 0.75, 1.0, 0.75, 1.0, 0.625, 1.0, 0.875, 1.0, 1.0, 1.0, 1.0, 1.0, 0.875, 1.0, 0.0, 1.0, 0.125, 1.0, 0.125, 1.0, 0.0, 1.0, 0.25, 1.0, 0.375, 1.0, 0.375, 1.0, 0.25, 1.0, 0.5, 1.0, 0.625, 1.0, 0.625, 1.0, 0.5, 1.0, 0.75, 1.0, 0.875, 1.0, 0.875, 1.0, 0.75, 1.0, 0.25, 0.4258, 0.3743, 0.3743, 0.4197, 0.4197, 0.25, 0.49, 0.3743, 0.3743, 0.4258, 0.25, 0.49, 0.25, 0.4197, 0.4197, 0.4258, 0.25, 0.3743, 0.1257, 0.4197, 0.08029, 0.49, 0.25, 0.3743, 0.1257, 0.25, 0.07416, 0.25, 0.01, 0.4197, 0.08029, 0.25, 0.07416, 0.1257, 0.1257, 0.08029, 0.08029, 0.25, 0.01, 0.1257, 0.1257, 0.07416, 0.25, 0.01, 0.25, 0.08029, 0.08029, 0.07416, 0.25, 0.1257, 0.3743, 0.08029, 0.4197, 0.01, 0.25, 0.1257, 0.3743, 0.25, 0.4258, 0.25, 0.49, 0.08029, 0.4197, 0.4105, 0.25, 0.3635, 0.3635, 0.3635, 0.3635, 0.4105, 0.25, 0.4258, 0.25, 0.3743, 0.3743, 0.3743, 0.3743, 0.4258, 0.25, 0.1257, 0.3743, 0.07416, 0.25, 0.07416, 0.25, 0.1257, 0.3743, 0.1257, 0.1257, 0.25, 0.07416, 0.25, 0.07416, 0.1257, 0.1257, 0.3743, 0.1257, 0.4258, 0.25, 0.4258, 0.25, 0.3743, 0.1257, 0.3743, 0.3743, 0.25, 0.4258, 0.25, 0.4258, 0.3743, 0.3743, 0.25, 0.4258, 0.1257, 0.3743, 0.1257, 0.3743, 0.25, 0.4258, 0.07416, 0.25, 0.1257, 0.1257, 0.1257, 0.1257, 0.07416, 0.25, 0.25, 0.4105, 0.3635, 0.3635, 0.3743, 0.3743, 0.25, 0.4258, 0.3635, 0.3635, 0.4105, 0.25, 0.4258, 0.25, 0.3743, 0.3743, 0.4105, 0.25, 0.3635, 0.1365, 0.3743, 0.1257, 0.4258, 0.25, 0.3635, 0.1365, 0.25, 0.0895, 0.25, 0.07416, 0.3743, 0.1257, 0.25, 0.0895, 0.1365, 0.1365, 0.1257, 0.1257, 0.25, 0.07416, 0.1365, 0.1365, 0.0895, 0.25, 0.07416, 0.25, 0.1257, 0.1257, 0.0895, 0.25, 0.1365, 0.3635, 0.1257, 0.3743, 0.07416, 0.25, 0.1365, 0.3635, 0.25, 0.4105, 0.25, 0.4258, 0.1257, 0.3743, 0.3635, 0.3635, 0.25, 0.4105, 0.1365, 0.3635, 0.0895, 0.25, 0.1365, 0.1365, 0.25, 0.0895, 0.3635, 0.1365, 0.4105, 0.25, 0.1365, 0.3635, 0.0895, 0.25, 0.0895, 0.25, 0.1365, 0.3635, 0.1365, 0.1365, 0.25, 0.0895, 0.25, 0.0895, 0.1365, 0.1365, 0.3635, 0.1365, 0.4105, 0.25, 0.4105, 0.25, 0.3635, 0.1365, 0.3635, 0.3635, 0.25, 0.4105, 0.25, 0.4105, 0.3635, 0.3635, 0.25, 0.4105, 0.1365, 0.3635, 0.1365, 0.3635, 0.25, 0.4105, 0.0895, 0.25, 0.1365, 0.1365, 0.1365, 0.1365, 0.0895, 0.25, 0.25, 0.0895, 0.3635, 0.1365, 0.3635, 0.1365, 0.25, 0.0895])
me_cylinder_001.use_remesh_fix_poles = True
me_cylinder_001.use_remesh_preserve_attributes = False
me_cylinder_001.use_mirror_vertex_groups = False
me_cylinder_001.update()
me_cube_001 = bpy.data.meshes.new('Cube.001')
me_cube_001.from_pydata([(-0.2329, -0.1207, 0.1743), (-0.2329, -0.1207, 0.7287), (-0.2329, 0.07153, 0.1743), (-0.2329, 0.07153, 0.7287), (0.2298, -0.1207, 0.1743), (0.2298, -0.1207, 0.7287), (0.2298, 0.07153, 0.1743), (0.2298, 0.07153, 0.7287), (-0.02162, 0.01339, 0.0), (-0.02162, -0.01339, 0.0), (0.02067, 0.01339, 0.0), (0.02067, -0.01339, 0.0), (-0.2329, -0.1207, 0.6652), (-0.2329, 0.07153, 0.6652), (0.2298, 0.07153, 0.6652), (0.2298, -0.1207, 0.6652), (-0.1731, 0.07153, 0.1743), (-0.1731, 0.07153, 0.7287), (-0.1731, -0.1207, 0.1743), (-0.1731, -0.1207, 0.7287), (-0.01616, 0.01339, 0.0), (-0.01616, -0.01339, 0.0), (-0.1731, -0.1207, 0.6652), (-0.1731, 0.07153, 0.6652), (0.1804, 0.07153, 0.7287), (0.1804, -0.1207, 0.1743), (0.01616, -0.01339, 0.0), (0.1804, 0.07153, 0.6652), (0.1804, 0.07153, 0.1743), (0.1804, -0.1207, 0.7287), (0.01616, 0.01339, 0.0), (0.1804, -0.1207, 0.6652), (0.01929, 0.01339, 0.006161), (0.01929, -0.01513, 0.006161), (-0.01911, -0.01513, 0.006161), (-0.01911, 0.01339, 0.006161), (-0.02561, 0.01339, 0.006161), (-0.02561, -0.01513, 0.006161), (0.02466, 0.01339, 0.006161), (0.02466, -0.01513, 0.006161)], [], [(12, 1, 3, 13), (27, 24, 7, 14), (14, 7, 5, 15), (22, 19, 1, 12), (38, 39, 11, 10), (17, 3, 1, 19), (30, 10, 11, 26), (34, 37, 9, 21), (32, 38, 10, 30), (37, 36, 8, 9), (4, 25, 33, 39), (18, 22, 12, 0), (6, 14, 15, 4), (28, 27, 14, 6), (0, 12, 13, 2), (36, 35, 20, 8), (2, 13, 23, 16), (8, 20, 21, 9), (33, 34, 21, 26), (24, 17, 19, 29), (13, 3, 17, 23), (15, 5, 29, 31), (7, 24, 29, 5), (39, 33, 26, 11), (25, 31, 22, 18), (31, 29, 19, 22), (4, 15, 31, 25), (35, 32, 30, 20), (20, 30, 26, 21), (16, 28, 32, 35), (6, 4, 39, 38), (18, 0, 37, 34), (28, 6, 38, 32), (0, 2, 36, 37), (2, 16, 35, 36), (25, 18, 34, 33), (23, 17, 24, 27), (16, 23, 27, 28)])
me_cube_001.polygons.foreach_set('use_smooth', [True] * 38)
_k = {(0, 2): 0.77647, (2, 16): 0.77647, (4, 6): 0.77647, (4, 25): 0.77647, (0, 18): 0.77647, (6, 28): 0.77647, (16, 28): 0.77647, (18, 25): 0.77647}
me_cube_001.attributes.new('crease_edge', 'FLOAT', 'EDGE').data.foreach_set('value', [_k.get((min(e.vertices), max(e.vertices)), 0.0) for e in me_cube_001.edges])
_uv = me_cube_001.uv_layers.new(name='UVMap')
_uv.uv.foreach_set('vector', [0.5964, 0.0, 0.625, 0.0, 0.625, 0.25, 0.5964, 0.25, 0.5964, 0.4733, 0.625, 0.4733, 0.625, 0.5, 0.5964, 0.5, 0.5964, 0.5, 0.625, 0.5, 0.625, 0.75, 0.5964, 0.75, 0.5964, 0.9677, 0.625, 0.9677, 0.625, 1.0, 0.5964, 1.0, 0.375, 0.5, 0.375, 0.75, 0.375, 0.75, 0.375, 0.5, 0.8427, 0.5, 0.875, 0.5, 0.875, 0.75, 0.8427, 0.75, 0.3483, 0.5, 0.375, 0.5, 0.375, 0.75, 0.3483, 0.75, 0.375, 0.9677, 0.375, 1.0, 0.375, 1.0, 0.375, 0.9677, 0.375, 0.4733, 0.375, 0.5, 0.375, 0.5, 0.375, 0.4733, 0.375, 0.0, 0.375, 0.25, 0.375, 0.25, 0.375, 0.0, 0.375, 0.75, 0.375, 0.7767, 0.375, 0.7767, 0.375, 0.75, 0.375, 0.9677, 0.5964, 0.9677, 0.5964, 1.0, 0.375, 1.0, 0.375, 0.5, 0.5964, 0.5, 0.5964, 0.75, 0.375, 0.75, 0.375, 0.4733, 0.5964, 0.4733, 0.5964, 0.5, 0.375, 0.5, 0.375, 0.0, 0.5964, 0.0, 0.5964, 0.25, 0.375, 0.25, 0.375, 0.25, 0.375, 0.2823, 0.375, 0.2823, 0.375, 0.25, 0.375, 0.25, 0.5964, 0.25, 0.5964, 0.2823, 0.375, 0.2823, 0.125, 0.5, 0.1573, 0.5, 0.1573, 0.75, 0.125, 0.75, 0.375, 0.7767, 0.375, 0.9677, 0.375, 0.9677, 0.375, 0.7767, 0.6517, 0.5, 0.8427, 0.5, 0.8427, 0.75, 0.6517, 0.75, 0.5964, 0.25, 0.625, 0.25, 0.625, 0.2823, 0.5964, 0.2823, 0.5964, 0.75, 0.625, 0.75, 0.625, 0.7767, 0.5964, 0.7767, 0.625, 0.5, 0.6517, 0.5, 0.6517, 0.75, 0.625, 0.75, 0.375, 0.75, 0.375, 0.7767, 0.375, 0.7767, 0.375, 0.75, 0.375, 0.7767, 0.5964, 0.7767, 0.5964, 0.9677, 0.375, 0.9677, 0.5964, 0.7767, 0.625, 0.7767, 0.625, 0.9677, 0.5964, 0.9677, 0.375, 0.75, 0.5964, 0.75, 0.5964, 0.7767, 0.375, 0.7767, 0.375, 0.2823, 0.375, 0.4733, 0.375, 0.4733, 0.375, 0.2823, 0.1573, 0.5, 0.3483, 0.5, 0.3483, 0.75, 0.1573, 0.75, 0.375, 0.2823, 0.375, 0.4733, 0.375, 0.4733, 0.375, 0.2823, 0.375, 0.5, 0.375, 0.75, 0.375, 0.75, 0.375, 0.5, 0.375, 0.9677, 0.375, 1.0, 0.375, 1.0, 0.375, 0.9677, 0.375, 0.4733, 0.375, 0.5, 0.375, 0.5, 0.375, 0.4733, 0.375, 0.0, 0.375, 0.25, 0.375, 0.25, 0.375, 0.0, 0.375, 0.25, 0.375, 0.2823, 0.375, 0.2823, 0.375, 0.25, 0.375, 0.7767, 0.375, 0.9677, 0.375, 0.9677, 0.375, 0.7767, 0.5964, 0.2823, 0.625, 0.2823, 0.625, 0.4733, 0.5964, 0.4733, 0.375, 0.2823, 0.5964, 0.2823, 0.5964, 0.4733, 0.375, 0.4733])
me_cube_001.use_remesh_fix_poles = True
me_cube_001.use_remesh_preserve_attributes = False
me_cube_001.use_mirror_vertex_groups = False
me_cube_001.update()
me_cylinder_005 = bpy.data.meshes.new('Cylinder.005')
me_cylinder_005.from_pydata([(0.0, 1.0, -1.0), (0.0, 1.0, 1.0), (0.7071, 0.7071, -1.0), (0.7071, 0.7071, 1.0), (1.0, -4.371e-08, -1.0), (1.0, -4.371e-08, 1.0), (0.7071, -0.7071, -1.0), (0.7071, -0.7071, 1.0), (-8.742e-08, -1.0, -1.0), (-8.742e-08, -1.0, 1.0), (-0.7071, -0.7071, -1.0), (-0.7071, -0.7071, 1.0), (-1.0, 1.192e-08, -1.0), (-1.0, 1.192e-08, 1.0), (-0.7071, 0.7071, -1.0), (-0.7071, 0.7071, 1.0)], [], [(0, 1, 3, 2), (2, 3, 5, 4), (4, 5, 7, 6), (6, 7, 9, 8), (8, 9, 11, 10), (10, 11, 13, 12), (3, 1, 15, 13, 11, 9, 7, 5), (12, 13, 15, 14), (14, 15, 1, 0), (0, 2, 4, 6, 8, 10, 12, 14)])
me_cylinder_005.polygons.foreach_set('use_smooth', [True] * 10)
_uv = me_cylinder_005.uv_layers.new(name='UVMap')
_uv.uv.foreach_set('vector', [1.0, 0.5, 1.0, 1.0, 0.875, 1.0, 0.875, 0.5, 0.875, 0.5, 0.875, 1.0, 0.75, 1.0, 0.75, 0.5, 0.75, 0.5, 0.75, 1.0, 0.625, 1.0, 0.625, 0.5, 0.625, 0.5, 0.625, 1.0, 0.5, 1.0, 0.5, 0.5, 0.5, 0.5, 0.5, 1.0, 0.375, 1.0, 0.375, 0.5, 0.375, 0.5, 0.375, 1.0, 0.25, 1.0, 0.25, 0.5, 0.4197, 0.4197, 0.25, 0.49, 0.08029, 0.4197, 0.01, 0.25, 0.08029, 0.08029, 0.25, 0.01, 0.4197, 0.08029, 0.49, 0.25, 0.25, 0.5, 0.25, 1.0, 0.125, 1.0, 0.125, 0.5, 0.125, 0.5, 0.125, 1.0, 0.0, 1.0, 0.0, 0.5, 0.75, 0.49, 0.9197, 0.4197, 0.99, 0.25, 0.9197, 0.08029, 0.75, 0.01, 0.5803, 0.08029, 0.51, 0.25, 0.5803, 0.4197])
me_cylinder_005.use_remesh_fix_poles = True
me_cylinder_005.use_remesh_preserve_attributes = False
me_cylinder_005.use_mirror_vertex_groups = False
me_cylinder_005.update()
me_cube_002 = bpy.data.meshes.new('Cube.002')
me_cube_002.from_pydata([(-6.121e-10, 0.06657, 0.2756), (-1.19e-08, -0.06657, 0.0424), (0.1949, 0.06657, 0.1949), (0.02998, -0.06657, 0.02998), (0.2756, 0.06657, -2.98e-08), (0.0424, -0.06657, -5.96e-08), (0.1949, 0.06657, -0.1949), (0.02998, -0.06657, -0.02998), (-2.471e-08, 0.06657, -0.2756), (-9.661e-09, -0.06657, -0.0424), (-0.1949, 0.06657, -0.1949), (-0.02998, -0.06657, -0.02998), (-0.2756, 0.06657, 0.0), (-0.0424, -0.06657, -2.98e-08), (-0.1949, 0.06657, 0.1949), (-0.02998, -0.06657, 0.02998), (-6.121e-10, -0.05393, 0.2756), (-6.121e-10, 0.05393, 0.2756), (0.1949, 0.05393, 0.1949), (0.1949, -0.05393, 0.1949), (0.2756, 0.05393, -2.98e-08), (0.2756, -0.05393, -5.96e-08), (0.1949, 0.05393, -0.1949), (0.1949, -0.05393, -0.1949), (-2.471e-08, 0.05393, -0.2756), (-2.471e-08, -0.05393, -0.2756), (-0.1949, 0.05393, -0.1949), (-0.1949, -0.05393, -0.1949), (-0.2756, 0.05393, 0.0), (-0.2756, -0.05393, -2.98e-08), (-0.1949, 0.05393, 0.1949), (-0.1949, -0.05393, 0.1949), (0.1949, -0.06657, 0.1949), (-6.121e-10, -0.06657, 0.2756), (0.2756, -0.06657, -5.96e-08), (0.1949, -0.06657, -0.1949), (-2.471e-08, -0.06657, -0.2756), (-0.1949, -0.06657, -0.1949), (-0.2756, -0.06657, -2.98e-08), (-0.1949, -0.06657, 0.1949)], [], [(14, 30, 17, 0), (4, 20, 22, 6), (6, 22, 24, 8), (8, 24, 26, 10), (10, 26, 28, 12), (12, 28, 30, 14), (3, 1, 15, 13, 11, 9, 7, 5), (0, 17, 18, 2), (0, 2, 4, 6, 8, 10, 12, 14), (2, 18, 20, 4), (29, 38, 39, 31), (27, 37, 38, 29), (25, 36, 37, 27), (23, 35, 36, 25), (21, 34, 35, 23), (19, 32, 34, 21), (16, 33, 32, 19), (31, 16, 17, 30), (29, 31, 30, 28), (27, 29, 28, 26), (25, 27, 26, 24), (23, 25, 24, 22), (21, 23, 22, 20), (19, 21, 20, 18), (16, 19, 18, 17), (31, 39, 33, 16), (1, 3, 32, 33), (3, 5, 34, 32), (5, 7, 35, 34), (7, 9, 36, 35), (9, 11, 37, 36), (11, 13, 38, 37), (13, 15, 39, 38), (15, 1, 33, 39)])
me_cube_002.polygons.foreach_set('use_smooth', [True] * 34)
_uv = me_cube_002.uv_layers.new(name='UVMap')
_uv.uv.foreach_set('vector', [0.125, 0.5, 0.125, 0.5475, 0.0, 0.5475, 0.0, 0.5, 0.75, 0.5, 0.75, 0.5475, 0.625, 0.5475, 0.625, 0.5, 0.625, 0.5, 0.625, 0.5475, 0.5, 0.5475, 0.5, 0.5, 0.5, 0.5, 0.5, 0.5475, 0.375, 0.5475, 0.375, 0.5, 0.375, 0.5, 0.375, 0.5475, 0.25, 0.5475, 0.25, 0.5, 0.25, 0.5, 0.25, 0.5475, 0.125, 0.5475, 0.125, 0.5, 0.2761, 0.2761, 0.25, 0.2869, 0.2239, 0.2761, 0.2131, 0.25, 0.2239, 0.2239, 0.25, 0.2131, 0.2761, 0.2239, 0.2869, 0.25, 1.0, 0.5, 1.0, 0.5475, 0.875, 0.5475, 0.875, 0.5, 0.75, 0.49, 0.9197, 0.4197, 0.99, 0.25, 0.9197, 0.08029, 0.75, 0.01, 0.5803, 0.08029, 0.51, 0.25, 0.5803, 0.4197, 0.875, 0.5, 0.875, 0.5475, 0.75, 0.5475, 0.75, 0.5, 0.25, 0.9525, 0.25, 1.0, 0.125, 1.0, 0.125, 0.9525, 0.375, 0.9525, 0.375, 1.0, 0.25, 1.0, 0.25, 0.9525, 0.5, 0.9525, 0.5, 1.0, 0.375, 1.0, 0.375, 0.9525, 0.625, 0.9525, 0.625, 1.0, 0.5, 1.0, 0.5, 0.9525, 0.75, 0.9525, 0.75, 1.0, 0.625, 1.0, 0.625, 0.9525, 0.875, 0.9525, 0.875, 1.0, 0.75, 1.0, 0.75, 0.9525, 1.0, 0.9525, 1.0, 1.0, 0.875, 1.0, 0.875, 0.9525, 0.125, 0.9525, 0.0, 0.9525, 0.0, 0.5475, 0.125, 0.5475, 0.25, 0.9525, 0.125, 0.9525, 0.125, 0.5475, 0.25, 0.5475, 0.375, 0.9525, 0.25, 0.9525, 0.25, 0.5475, 0.375, 0.5475, 0.5, 0.9525, 0.375, 0.9525, 0.375, 0.5475, 0.5, 0.5475, 0.625, 0.9525, 0.5, 0.9525, 0.5, 0.5475, 0.625, 0.5475, 0.75, 0.9525, 0.625, 0.9525, 0.625, 0.5475, 0.75, 0.5475, 0.875, 0.9525, 0.75, 0.9525, 0.75, 0.5475, 0.875, 0.5475, 1.0, 0.9525, 0.875, 0.9525, 0.875, 0.5475, 1.0, 0.5475, 0.125, 0.9525, 0.125, 1.0, 0.0, 1.0, 0.0, 0.9525, 0.25, 0.2869, 0.2761, 0.2761, 0.4197, 0.4197, 0.25, 0.49, 0.2761, 0.2761, 0.2869, 0.25, 0.49, 0.25, 0.4197, 0.4197, 0.2869, 0.25, 0.2761, 0.2239, 0.4197, 0.08029, 0.49, 0.25, 0.2761, 0.2239, 0.25, 0.2131, 0.25, 0.01, 0.4197, 0.08029, 0.25, 0.2131, 0.2239, 0.2239, 0.08029, 0.08029, 0.25, 0.01, 0.2239, 0.2239, 0.2131, 0.25, 0.01, 0.25, 0.08029, 0.08029, 0.2131, 0.25, 0.2239, 0.2761, 0.08029, 0.4197, 0.01, 0.25, 0.2239, 0.2761, 0.25, 0.2869, 0.25, 0.49, 0.08029, 0.4197])
me_cube_002.use_remesh_fix_poles = True
me_cube_002.use_remesh_preserve_attributes = False
me_cube_002.use_mirror_vertex_groups = False
me_cube_002.update()
me_cylinder_004 = bpy.data.meshes.new('Cylinder.004')
me_cylinder_004.from_pydata([(0.0, 1.0, -1.0), (0.0, 1.0, 1.0), (0.7071, 0.7071, -1.0), (0.7071, 0.7071, 1.0), (1.0, -4.371e-08, -1.0), (1.0, -4.371e-08, 1.0), (0.7071, -0.7071, -1.0), (0.7071, -0.7071, 1.0), (-8.742e-08, -1.0, -1.0), (-8.742e-08, -1.0, 1.0), (-0.7071, -0.7071, -1.0), (-0.7071, -0.7071, 1.0), (-1.0, 1.192e-08, -1.0), (-1.0, 1.192e-08, 1.0), (-0.7071, 0.7071, -1.0), (-0.7071, 0.7071, 1.0)], [], [(0, 1, 3, 2), (2, 3, 5, 4), (4, 5, 7, 6), (6, 7, 9, 8), (8, 9, 11, 10), (10, 11, 13, 12), (3, 1, 15, 13, 11, 9, 7, 5), (12, 13, 15, 14), (14, 15, 1, 0), (0, 2, 4, 6, 8, 10, 12, 14)])
me_cylinder_004.polygons.foreach_set('use_smooth', [True] * 10)
_uv = me_cylinder_004.uv_layers.new(name='UVMap')
_uv.uv.foreach_set('vector', [1.0, 0.5, 1.0, 1.0, 0.875, 1.0, 0.875, 0.5, 0.875, 0.5, 0.875, 1.0, 0.75, 1.0, 0.75, 0.5, 0.75, 0.5, 0.75, 1.0, 0.625, 1.0, 0.625, 0.5, 0.625, 0.5, 0.625, 1.0, 0.5, 1.0, 0.5, 0.5, 0.5, 0.5, 0.5, 1.0, 0.375, 1.0, 0.375, 0.5, 0.375, 0.5, 0.375, 1.0, 0.25, 1.0, 0.25, 0.5, 0.4197, 0.4197, 0.25, 0.49, 0.08029, 0.4197, 0.01, 0.25, 0.08029, 0.08029, 0.25, 0.01, 0.4197, 0.08029, 0.49, 0.25, 0.25, 0.5, 0.25, 1.0, 0.125, 1.0, 0.125, 0.5, 0.125, 0.5, 0.125, 1.0, 0.0, 1.0, 0.0, 0.5, 0.75, 0.49, 0.9197, 0.4197, 0.99, 0.25, 0.9197, 0.08029, 0.75, 0.01, 0.5803, 0.08029, 0.51, 0.25, 0.5803, 0.4197])
me_cylinder_004.use_remesh_fix_poles = True
me_cylinder_004.use_remesh_preserve_attributes = False
me_cylinder_004.use_mirror_vertex_groups = False
me_cylinder_004.update()

# ---- objects
ob_cube = bpy.data.objects.new('Cube', me_cube)
ob_light = bpy.data.objects.new('Light', light_light)
ob_camera = bpy.data.objects.new('Camera', cam_camera)
ob_cylinder = bpy.data.objects.new('Cylinder', me_cylinder)
ob_sphere = bpy.data.objects.new('Sphere', me_sphere)
ob_cylinder_001 = bpy.data.objects.new('Cylinder.001', me_cylinder_001)
ob_cube_001 = bpy.data.objects.new('Cube.001', me_cube_001)
ob_empty = bpy.data.objects.new('Empty', None)
ob_cylinder_003 = bpy.data.objects.new('Cylinder.003', me_cylinder_005)
ob_cube_002 = bpy.data.objects.new('Cube.002', me_cube_002)
ob_cylinder_002 = bpy.data.objects.new('Cylinder.002', me_cylinder_004)

# ---- transforms, parenting, visibility, modifiers, constraints
ob_cube.location = (0.0, 0.0, 0.0)
ob_cube.lock_rotations_4d = False
ob_cube.empty_display_type = 'ARROWS'
ob_cube.lineart.crease_threshold = 0.0
_m = ob_cube.modifiers.new('Subdivision', 'SUBSURF')
_m.uv_smooth = 'PRESERVE_CORNERS'
_m.levels = 3
_m.show_only_control_edges = False
_m = ob_cube.modifiers.new('Mirror', 'MIRROR')
_m.use_clip = True
ob_light.location = (4.076, 1.005, 5.904)
ob_light.rotation_euler = (0.6503, 0.05522, 1.866)
ob_light.lock_rotations_4d = False
ob_light.empty_display_type = 'ARROWS'
ob_light.color = (0.0, 0.0, 0.0, 0.0)
ob_light.lineart.crease_threshold = 0.0
ob_camera.location = (7.359, -6.926, 4.958)
ob_camera.rotation_euler = (1.109, 0.0, 0.8149)
ob_camera.lock_rotations_4d = False
ob_camera.empty_display_type = 'ARROWS'
ob_camera.color = (0.0, 0.0, 0.0, 0.0)
ob_camera.display_type = 'WIRE'
ob_camera.lineart.crease_threshold = 0.0
ob_cylinder.location = (1.069, -0.3868, -1.026)
ob_cylinder.rotation_euler = (3.142, 2.22e-16, 2.22e-16)
ob_cylinder.scale = (0.7426, 0.7426, 0.7426)
ob_cylinder.lineart.crease_threshold = 0.0
_m = ob_cylinder.modifiers.new('Subdivision', 'SUBSURF')
_m.uv_smooth = 'PRESERVE_CORNERS'
_m.levels = 2
_m.show_only_control_edges = False
ob_sphere.parent = ob_cylinder
ob_sphere.matrix_parent_inverse = Matrix(((1.347, 0.0, 0.0, -2.0), (-0.0, -5.887e-08, 1.347, 2.026), (0.0, -1.347, -5.887e-08, -2.716), (-0.0, 0.0, -0.0, 1.0)))
ob_sphere.location = (1.485, -2.017, -0.7538)
ob_sphere.scale = (0.4865, 0.4865, 0.1089)
ob_sphere.lineart.crease_threshold = 0.0
_m = ob_sphere.modifiers.new('Subdivision', 'SUBSURF')
_m.uv_smooth = 'PRESERVE_CORNERS'
_m.show_only_control_edges = False
ob_cylinder_001.parent = ob_cylinder
ob_cylinder_001.matrix_parent_inverse = Matrix(((1.347, 0.0, 0.0, -2.0), (-0.0, -5.887e-08, 1.347, 2.026), (0.0, -1.347, -5.887e-08, -2.716), (-0.0, 0.0, -0.0, 1.0)))
ob_cylinder_001.location = (1.485, -2.017, -0.7245)
ob_cylinder_001.scale = (0.2611, 0.2611, 0.2611)
ob_cylinder_001.lineart.crease_threshold = 0.0
_m = ob_cylinder_001.modifiers.new('Subdivision', 'SUBSURF')
_m.uv_smooth = 'PRESERVE_CORNERS'
_m.levels = 2
_m.show_only_control_edges = False
ob_cube_001.location = (-3.307, -1.04, 0.133)
ob_cube_001.lineart.crease_threshold = 0.0
_m = ob_cube_001.modifiers.new('Subdivision', 'SUBSURF')
_m.uv_smooth = 'PRESERVE_CORNERS'
_m.levels = 2
_m.show_only_control_edges = False
_m = ob_cube_001.modifiers.new('Array', 'ARRAY')
_m.count = 4
_m.constant_offset_displace = (0.0, 0.0, 0.0)
_m.use_relative_offset = False
_m.use_object_offset = True
_m.offset_object = ob_empty
ob_empty.parent = ob_cube_001
ob_empty.matrix_parent_inverse = Matrix(((1.0, -0.0, 0.0, 3.307), (-0.0, 1.0, -0.0, 1.04), (-0.0, 0.0, 1.0, -0.133), (-0.0, 0.0, -0.0, 1.0)))
ob_empty.location = (-3.407, -1.04, 0.03305)
ob_empty.rotation_euler = (-1.344e-07, -1.571, 0.0)
ob_empty.lineart.crease_threshold = 0.0
ob_cylinder_003.location = (-3.286, -1.078, 0.0702)
ob_cylinder_003.rotation_euler = (1.571, -0.0, 0.0)
ob_cylinder_003.scale = (1.305, 1.305, 0.09295)
ob_cylinder_003.lineart.crease_threshold = 0.0
_m = ob_cylinder_003.modifiers.new('Subdivision', 'SUBSURF')
_m.uv_smooth = 'PRESERVE_CORNERS'
_m.levels = 3
_m.show_only_control_edges = False
ob_cube_002.location = (3.36, -1.102, 0.6142)
ob_cube_002.rotation_euler = (5.565e-08, -0.7854, -1.344e-07)
ob_cube_002.lineart.crease_threshold = 0.0
_m = ob_cube_002.modifiers.new('Subdivision', 'SUBSURF')
_m.uv_smooth = 'PRESERVE_CORNERS'
_m.levels = 2
_m.show_only_control_edges = False
_m = ob_cube_002.modifiers.new('Array', 'ARRAY')
_m.constant_offset_displace = (0.0, 0.0, 0.0)
_m.relative_offset_displace = (-1.5, 0.0, 0.0)
_m = ob_cube_002.modifiers.new('Array.001', 'ARRAY')
_m.constant_offset_displace = (0.0, 0.0, 0.0)
_m.relative_offset_displace = (0.0, 0.0, -1.5)
ob_cylinder_002.location = (3.36, -1.078, 0.0702)
ob_cylinder_002.rotation_euler = (1.571, -0.0, 0.0)
ob_cylinder_002.scale = (1.305, 1.305, 0.09295)
ob_cylinder_002.lineart.crease_threshold = 0.0
_m = ob_cylinder_002.modifiers.new('Subdivision', 'SUBSURF')
_m.uv_smooth = 'PRESERVE_CORNERS'
_m.levels = 3
_m.show_only_control_edges = False

# ---- collection membership
col_collection.objects.link(ob_cube)
col_collection.objects.link(ob_light)
col_collection.objects.link(ob_camera)
col_r_stick.objects.link(ob_cylinder)
col_r_stick.objects.link(ob_sphere)
col_r_stick.objects.link(ob_cylinder_001)
col_cross_stick.objects.link(ob_cube_001)
col_cross_stick.objects.link(ob_empty)
col_cross_stick.objects.link(ob_cylinder_003)
col_buttons.objects.link(ob_cube_002)
col_buttons.objects.link(ob_cylinder_002)

# ---- scene / render settings (as saved in the file)
scene.camera = ob_camera
scene.frame_start = 1; scene.frame_end = 250; scene.frame_set(1)
scene.render.engine = 'BLENDER_EEVEE_NEXT'
scene.cycles.use_denoising = False
scene.cycles.samples = 128
scene.cycles.sampling_pattern = 'TABULATED_SOBOL'
scene.cycles.use_adaptive_sampling = False
scene.cycles.use_light_tree = False
scene.view_settings.view_transform = 'Filmic'
bpy.context.view_layer.update()
